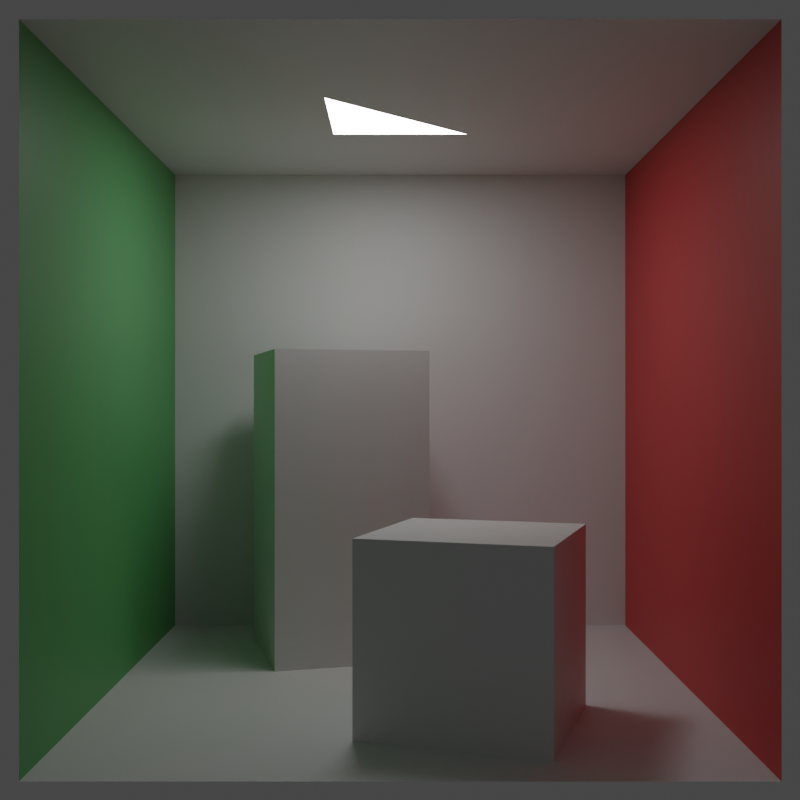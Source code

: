 # Source: Cornell_Box.blend  (saved by Blender 3.5.10; exported with 4.5.12 LTS)
import bpy
from mathutils import Matrix  # noqa: F401  (used for matrix-valued properties, if any)

bpy.ops.wm.read_factory_settings(use_empty=True)
scene = bpy.context.scene
scene.name = 'Scene'

# ---- collections
col_collection = bpy.data.collections.new('Collection'); scene.collection.children.link(col_collection)

# ---- materials (node trees are filled in below, after node groups)
mat_material_005 = bpy.data.materials.new('Material.005')
mat_material_002 = bpy.data.materials.new('Material.002')
mat_material_003 = bpy.data.materials.new('Material.003')
mat_material_004 = bpy.data.materials.new('Material.004')

# ---- material node trees
mat_material_005.use_nodes = True; mat_material_005.node_tree.nodes.clear()
_N = mat_material_005.node_tree.nodes; _L = mat_material_005.node_tree.links
n0 = _N.new('ShaderNodeBsdfPrincipled'); n0.name = 'Principled BSDF'; n0.location = (10, 300)
n0.distribution = 'GGX'
n0.subsurface_method = 'RANDOM_WALK_SKIN'
n0.inputs[0].default_value = (0.73, 0.73, 0.73, 1.0)
n0.inputs[3].default_value = 1.45
n0.inputs[27].default_value = (0.0, 0.0, 0.0, 1.0)
n0.inputs[28].default_value = 1.0
n1 = _N.new('ShaderNodeOutputMaterial'); n1.name = 'Material Output'; n1.location = (300, 300)
_L.new(n0.outputs[0], n1.inputs[0])
n1.is_active_output = True
mat_material_002.use_nodes = True; mat_material_002.node_tree.nodes.clear()
_N = mat_material_002.node_tree.nodes; _L = mat_material_002.node_tree.links
n0 = _N.new('ShaderNodeBsdfPrincipled'); n0.name = 'Principled BSDF'; n0.location = (10, 300)
n0.distribution = 'GGX'
n0.subsurface_method = 'RANDOM_WALK_SKIN'
n0.inputs[0].default_value = (0.65, 0.05, 0.05, 1.0)
n0.inputs[3].default_value = 1.45
n0.inputs[27].default_value = (0.0, 0.0, 0.0, 1.0)
n0.inputs[28].default_value = 1.0
n1 = _N.new('ShaderNodeOutputMaterial'); n1.name = 'Material Output'; n1.location = (300, 300)
_L.new(n0.outputs[0], n1.inputs[0])
n1.is_active_output = True
mat_material_003.use_nodes = True; mat_material_003.node_tree.nodes.clear()
_N = mat_material_003.node_tree.nodes; _L = mat_material_003.node_tree.links
n0 = _N.new('ShaderNodeBsdfPrincipled'); n0.name = 'Principled BSDF'; n0.location = (10, 300)
n0.distribution = 'GGX'
n0.subsurface_method = 'RANDOM_WALK_SKIN'
n0.inputs[0].default_value = (0.12, 0.45, 0.15, 1.0)
n0.inputs[3].default_value = 1.45
n0.inputs[27].default_value = (0.0, 0.0, 0.0, 1.0)
n0.inputs[28].default_value = 1.0
n1 = _N.new('ShaderNodeOutputMaterial'); n1.name = 'Material Output'; n1.location = (300, 300)
_L.new(n0.outputs[0], n1.inputs[0])
n1.is_active_output = True
mat_material_004.use_nodes = True; mat_material_004.node_tree.nodes.clear()
_N = mat_material_004.node_tree.nodes; _L = mat_material_004.node_tree.links
n0 = _N.new('ShaderNodeBsdfPrincipled'); n0.name = 'Principled BSDF'; n0.location = (10, 300)
n0.distribution = 'GGX'
n0.subsurface_method = 'RANDOM_WALK_SKIN'
n0.inputs[3].default_value = 1.45
n0.inputs[28].default_value = 15.0
n1 = _N.new('ShaderNodeOutputMaterial'); n1.name = 'Material Output'; n1.location = (300, 300)
_L.new(n0.outputs[0], n1.inputs[0])
n1.is_active_output = True

# ---- world
world_world = bpy.data.worlds.new('World'); scene.world = world_world
world_world.use_nodes = True; world_world.node_tree.nodes.clear()
_N = world_world.node_tree.nodes; _L = world_world.node_tree.links
n0 = _N.new('ShaderNodeOutputWorld'); n0.name = 'World Output'; n0.location = (300, 300)
n1 = _N.new('ShaderNodeBackground'); n1.name = 'Background'; n1.location = (10, 300)
n1.inputs[0].default_value = (0.05088, 0.05088, 0.05088, 1.0)
_L.new(n1.outputs[0], n0.inputs[0])
n0.is_active_output = True
world_world.color = (0.05088, 0.05088, 0.05088)
world_world.use_sun_shadow = False
world_world.sun_shadow_jitter_overblur = 0.0

# ---- cameras
cam_camera_001 = bpy.data.cameras.new('Camera.001')
cam_camera_001.lens = 49.45
cam_camera_001.lens_unit = 'FOV'

# ---- meshes
me_plane_004 = bpy.data.meshes.new('Plane.004')
me_plane_004.from_pydata([(-0.5, -0.5, 0.0), (0.5, -0.5, 0.0), (-0.5, 0.5, 0.0), (0.5, 0.5, 0.0)], [], [(0, 1, 3, 2)])
_uv = me_plane_004.uv_layers.new(name='UVMap')
_uv.uv.foreach_set('vector', [0.0, 0.0, 1.0, 0.0, 1.0, 1.0, 0.0, 1.0])
me_plane_004.materials.append(mat_material_005)
me_plane_004.update()
me_plane_007 = bpy.data.meshes.new('Plane.007')
me_plane_007.from_pydata([(-0.5, -0.5, 0.0), (0.5, -0.5, 0.0), (-0.5, 0.5, 0.0), (0.5, 0.5, 0.0)], [], [(0, 1, 3, 2)])
_uv = me_plane_007.uv_layers.new(name='UVMap')
_uv.uv.foreach_set('vector', [0.0, 0.0, 1.0, 0.0, 1.0, 1.0, 0.0, 1.0])
me_plane_007.materials.append(mat_material_005)
me_plane_007.update()
me_plane_008 = bpy.data.meshes.new('Plane.008')
me_plane_008.from_pydata([(-0.5, -0.5, 0.0), (0.5, -0.5, 0.0), (-0.5, 0.5, 0.0), (0.5, 0.5, 0.0)], [], [(0, 1, 3, 2)])
_uv = me_plane_008.uv_layers.new(name='UVMap')
_uv.uv.foreach_set('vector', [0.0, 0.0, 1.0, 0.0, 1.0, 1.0, 0.0, 1.0])
me_plane_008.materials.append(mat_material_002)
me_plane_008.update()
me_plane_009 = bpy.data.meshes.new('Plane.009')
me_plane_009.from_pydata([(-0.5, -0.5, 0.0), (0.5, -0.5, 0.0), (-0.5, 0.5, 0.0), (0.5, 0.5, 0.0)], [], [(0, 1, 3, 2)])
_uv = me_plane_009.uv_layers.new(name='UVMap')
_uv.uv.foreach_set('vector', [0.0, 0.0, 1.0, 0.0, 1.0, 1.0, 0.0, 1.0])
me_plane_009.materials.append(mat_material_003)
me_plane_009.update()
me_plane_011 = bpy.data.meshes.new('Plane.011')
me_plane_011.from_pydata([(-0.5, -0.5, 0.0), (0.5, -0.5, 0.0), (-0.5, 0.5, 0.0), (0.5, 0.5, 0.0)], [], [(0, 1, 3, 2)])
_uv = me_plane_011.uv_layers.new(name='UVMap')
_uv.uv.foreach_set('vector', [0.0, 0.0, 1.0, 0.0, 1.0, 1.0, 0.0, 1.0])
me_plane_011.materials.append(mat_material_005)
me_plane_011.update()
me_cube_002 = bpy.data.meshes.new('Cube.002')
me_cube_002.from_pydata([(-1.0, -1.0, -1.0), (-1.0, -1.0, 1.0), (-1.0, 1.0, -1.0), (-1.0, 1.0, 1.0), (1.0, -1.0, -1.0), (1.0, -1.0, 1.0), (1.0, 1.0, -1.0), (1.0, 1.0, 1.0)], [], [(0, 1, 3, 2), (2, 3, 7, 6), (6, 7, 5, 4), (4, 5, 1, 0), (2, 6, 4, 0), (7, 3, 1, 5)])
_uv = me_cube_002.uv_layers.new(name='UVMap')
_uv.uv.foreach_set('vector', [0.375, 0.0, 0.625, 0.0, 0.625, 0.25, 0.375, 0.25, 0.375, 0.25, 0.625, 0.25, 0.625, 0.5, 0.375, 0.5, 0.375, 0.5, 0.625, 0.5, 0.625, 0.75, 0.375, 0.75, 0.375, 0.75, 0.625, 0.75, 0.625, 1.0, 0.375, 1.0, 0.125, 0.5, 0.375, 0.5, 0.375, 0.75, 0.125, 0.75, 0.625, 0.5, 0.875, 0.5, 0.875, 0.75, 0.625, 0.75])
me_cube_002.materials.append(mat_material_005)
me_cube_002.update()
me_cube_003 = bpy.data.meshes.new('Cube.003')
me_cube_003.from_pydata([(-1.0, -1.0, -1.0), (-1.0, -1.0, 1.0), (-1.0, 1.0, -1.0), (-1.0, 1.0, 1.0), (1.0, -1.0, -1.0), (1.0, -1.0, 1.0), (1.0, 1.0, -1.0), (1.0, 1.0, 1.0)], [], [(0, 1, 3, 2), (2, 3, 7, 6), (6, 7, 5, 4), (4, 5, 1, 0), (2, 6, 4, 0), (7, 3, 1, 5)])
_uv = me_cube_003.uv_layers.new(name='UVMap')
_uv.uv.foreach_set('vector', [0.375, 0.0, 0.625, 0.0, 0.625, 0.25, 0.375, 0.25, 0.375, 0.25, 0.625, 0.25, 0.625, 0.5, 0.375, 0.5, 0.375, 0.5, 0.625, 0.5, 0.625, 0.75, 0.375, 0.75, 0.375, 0.75, 0.625, 0.75, 0.625, 1.0, 0.375, 1.0, 0.125, 0.5, 0.375, 0.5, 0.375, 0.75, 0.125, 0.75, 0.625, 0.5, 0.875, 0.5, 0.875, 0.75, 0.625, 0.75])
me_cube_003.materials.append(mat_material_005)
me_cube_003.update()
me_plane_013 = bpy.data.meshes.new('Plane.013')
me_plane_013.from_pydata([(-1.0, -1.0, 0.0), (1.0, -1.0, 0.0), (-1.0, 1.0, 0.0), (1.0, 1.0, 0.0)], [], [(0, 1, 3, 2)])
_uv = me_plane_013.uv_layers.new(name='UVMap')
_uv.uv.foreach_set('vector', [0.0, 0.0, 1.0, 0.0, 1.0, 1.0, 0.0, 1.0])
me_plane_013.materials.append(mat_material_004)
me_plane_013.update()

# ---- objects
ob_plane = bpy.data.objects.new('Plane', me_plane_004)
ob_plane_001 = bpy.data.objects.new('Plane.001', me_plane_007)
ob_plane_002 = bpy.data.objects.new('Plane.002', me_plane_008)
ob_plane_003 = bpy.data.objects.new('Plane.003', me_plane_009)
ob_plane_005 = bpy.data.objects.new('Plane.005', me_plane_011)
ob_camera = bpy.data.objects.new('Camera', cam_camera_001)
ob_cube = bpy.data.objects.new('Cube', me_cube_002)
ob_cube_001 = bpy.data.objects.new('Cube.001', me_cube_003)
ob_plane_006 = bpy.data.objects.new('Plane.006', me_plane_013)

# ---- transforms, parenting, visibility, modifiers, constraints
ob_plane.location = (0.0, 0.0, 0.0)
ob_plane_001.location = (0.0, 0.0, 1.0)
ob_plane_001.rotation_euler = (-0.0, 3.142, -0.0)
ob_plane_002.location = (0.0, 0.5, 0.5)
ob_plane_002.rotation_euler = (1.571, -0.0, 0.0)
ob_plane_003.location = (0.0, -0.5, 0.5)
ob_plane_003.rotation_euler = (-1.571, 3.142, 3.258e-07)
ob_plane_005.location = (-0.5, 0.0, 0.5)
ob_plane_005.rotation_euler = (1.571, -0.0, 1.571)
ob_camera.location = (1.941, 0.0, 0.5)
ob_camera.rotation_euler = (1.571, 5.283e-07, 1.571)
ob_cube.location = (0.2342, 0.1171, 0.1486)
ob_cube.rotation_euler = (0.0, 0.0, -0.3142)
ob_cube.scale = (0.1486, 0.1486, 0.1486)
ob_cube_001.location = (-0.2658, -0.1261, 0.2973)
ob_cube_001.rotation_euler = (0.0, 0.0, 0.2618)
ob_cube_001.scale = (0.1486, 0.1486, 0.2973)
ob_plane_006.location = (0.0, 0.0, 1.0)
ob_plane_006.rotation_euler = (3.142, -0.0, 0.0)
ob_plane_006.scale = (0.125, 0.125, 0.125)

# ---- collection membership
col_collection.objects.link(ob_plane)
col_collection.objects.link(ob_plane_001)
col_collection.objects.link(ob_plane_002)
col_collection.objects.link(ob_plane_003)
col_collection.objects.link(ob_plane_005)
col_collection.objects.link(ob_camera)
col_collection.objects.link(ob_cube)
col_collection.objects.link(ob_cube_001)
col_collection.objects.link(ob_plane_006)

# ---- scene / render settings (as saved in the file)
scene.camera = ob_camera
scene.frame_start = 1; scene.frame_end = 1; scene.frame_set(1)
scene.render.engine = 'CYCLES'
scene.render.resolution_x = 800
scene.render.resolution_y = 800
scene.cycles.sampling_pattern = 'TABULATED_SOBOL'
scene.view_settings.view_transform = 'Filmic'
bpy.context.view_layer.update()
